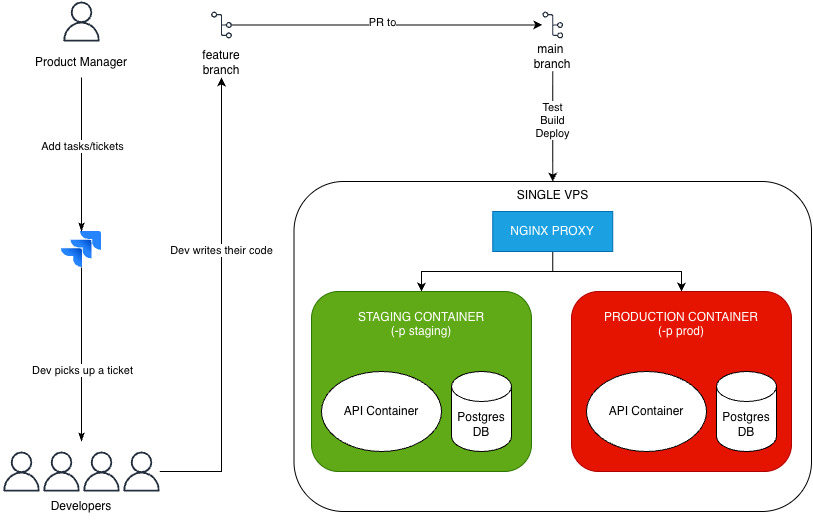

The diagram above was exported from draw.io. Its source (the exported page's mxGraphModel, read from the mxfile embedded in the PNG):
<mxGraphModel dx="918" dy="632" grid="1" gridSize="10" guides="1" tooltips="1" connect="1" arrows="1" fold="1" page="1" pageScale="1" pageWidth="850" pageHeight="1100" math="0" shadow="0">
  <root>
    <mxCell id="0" />
    <mxCell id="1" parent="0" />
    <mxCell id="BmtQ4dNSkSisgkKY-bt7-2" parent="1" style="sketch=0;outlineConnect=0;fontColor=#232F3E;gradientColor=none;fillColor=#232F3D;strokeColor=none;dashed=0;verticalLabelPosition=bottom;verticalAlign=top;align=center;html=1;fontSize=12;fontStyle=0;aspect=fixed;pointerEvents=1;shape=mxgraph.aws4.user;" value="" vertex="1">
      <mxGeometry height="40" width="40" x="80" as="geometry" />
    </mxCell>
    <mxCell id="BmtQ4dNSkSisgkKY-bt7-13" edge="1" parent="1" source="BmtQ4dNSkSisgkKY-bt7-7" style="edgeStyle=orthogonalEdgeStyle;rounded=0;orthogonalLoop=1;jettySize=auto;html=1;endArrow=classicThin;endFill=1;">
      <mxGeometry relative="1" as="geometry">
        <mxPoint x="100" y="440" as="targetPoint" />
      </mxGeometry>
    </mxCell>
    <mxCell id="BmtQ4dNSkSisgkKY-bt7-14" connectable="0" parent="BmtQ4dNSkSisgkKY-bt7-13" style="edgeLabel;html=1;align=center;verticalAlign=middle;resizable=0;points=[];" value="Dev picks up a ticket" vertex="1">
      <mxGeometry relative="1" x="0.1862" y="1" as="geometry">
        <mxPoint as="offset" />
      </mxGeometry>
    </mxCell>
    <mxCell id="BmtQ4dNSkSisgkKY-bt7-7" parent="1" style="image;html=1;image=img/lib/atlassian/Jira_Logo.svg;" value="" vertex="1">
      <mxGeometry height="36" width="40" x="80" y="230" as="geometry" />
    </mxCell>
    <mxCell id="BmtQ4dNSkSisgkKY-bt7-11" edge="1" parent="1" source="BmtQ4dNSkSisgkKY-bt7-10" style="edgeStyle=orthogonalEdgeStyle;rounded=0;orthogonalLoop=1;jettySize=auto;html=1;entryX=0.5;entryY=0;entryDx=0;entryDy=0;endArrow=classicThin;endFill=1;" target="BmtQ4dNSkSisgkKY-bt7-7">
      <mxGeometry relative="1" as="geometry" />
    </mxCell>
    <mxCell id="BmtQ4dNSkSisgkKY-bt7-12" connectable="0" parent="BmtQ4dNSkSisgkKY-bt7-11" style="edgeLabel;html=1;align=center;verticalAlign=middle;resizable=0;points=[];" value="Add tasks/tickets" vertex="1">
      <mxGeometry relative="1" x="-0.1044" y="1" as="geometry">
        <mxPoint as="offset" />
      </mxGeometry>
    </mxCell>
    <mxCell id="BmtQ4dNSkSisgkKY-bt7-10" parent="1" style="text;html=1;whiteSpace=wrap;strokeColor=none;fillColor=none;align=center;verticalAlign=middle;rounded=0;" value="Product Manager" vertex="1">
      <mxGeometry height="30" width="100" x="50" y="46" as="geometry" />
    </mxCell>
    <mxCell id="BmtQ4dNSkSisgkKY-bt7-15" connectable="0" parent="1" style="group" value="" vertex="1">
      <mxGeometry height="70" width="160" x="20" y="450" as="geometry" />
    </mxCell>
    <mxCell id="BmtQ4dNSkSisgkKY-bt7-3" parent="BmtQ4dNSkSisgkKY-bt7-15" style="sketch=0;outlineConnect=0;fontColor=#232F3E;gradientColor=none;fillColor=#232F3D;strokeColor=none;dashed=0;verticalLabelPosition=bottom;verticalAlign=top;align=center;html=1;fontSize=12;fontStyle=0;aspect=fixed;pointerEvents=1;shape=mxgraph.aws4.user;" value="" vertex="1">
      <mxGeometry height="40" width="40" x="120" as="geometry" />
    </mxCell>
    <mxCell id="BmtQ4dNSkSisgkKY-bt7-4" parent="BmtQ4dNSkSisgkKY-bt7-15" style="sketch=0;outlineConnect=0;fontColor=#232F3E;gradientColor=none;fillColor=#232F3D;strokeColor=none;dashed=0;verticalLabelPosition=bottom;verticalAlign=top;align=center;html=1;fontSize=12;fontStyle=0;aspect=fixed;pointerEvents=1;shape=mxgraph.aws4.user;" value="" vertex="1">
      <mxGeometry height="40" width="40" x="80" as="geometry" />
    </mxCell>
    <mxCell id="BmtQ4dNSkSisgkKY-bt7-5" parent="BmtQ4dNSkSisgkKY-bt7-15" style="sketch=0;outlineConnect=0;fontColor=#232F3E;gradientColor=none;fillColor=#232F3D;strokeColor=none;dashed=0;verticalLabelPosition=bottom;verticalAlign=top;align=center;html=1;fontSize=12;fontStyle=0;aspect=fixed;pointerEvents=1;shape=mxgraph.aws4.user;" value="" vertex="1">
      <mxGeometry height="40" width="40" x="40" as="geometry" />
    </mxCell>
    <mxCell id="BmtQ4dNSkSisgkKY-bt7-6" parent="BmtQ4dNSkSisgkKY-bt7-15" style="sketch=0;outlineConnect=0;fontColor=#232F3E;gradientColor=none;fillColor=#232F3D;strokeColor=none;dashed=0;verticalLabelPosition=bottom;verticalAlign=top;align=center;html=1;fontSize=12;fontStyle=0;aspect=fixed;pointerEvents=1;shape=mxgraph.aws4.user;" value="" vertex="1">
      <mxGeometry height="40" width="40" as="geometry" />
    </mxCell>
    <mxCell id="BmtQ4dNSkSisgkKY-bt7-9" parent="BmtQ4dNSkSisgkKY-bt7-15" style="text;html=1;whiteSpace=wrap;strokeColor=none;fillColor=none;align=center;verticalAlign=middle;rounded=0;" value="Developers" vertex="1">
      <mxGeometry height="30" width="160" y="40" as="geometry" />
    </mxCell>
    <mxCell id="BmtQ4dNSkSisgkKY-bt7-19" connectable="0" parent="1" style="group" value="" vertex="1">
      <mxGeometry height="66" width="60" x="210" y="10" as="geometry" />
    </mxCell>
    <mxCell id="BmtQ4dNSkSisgkKY-bt7-17" parent="BmtQ4dNSkSisgkKY-bt7-19" style="sketch=0;outlineConnect=0;fontColor=#232F3E;gradientColor=none;fillColor=#232F3D;strokeColor=none;dashed=0;verticalLabelPosition=bottom;verticalAlign=top;align=center;html=1;fontSize=12;fontStyle=0;aspect=fixed;pointerEvents=1;shape=mxgraph.aws4.git_repository;" value="" vertex="1">
      <mxGeometry height="27" width="20.77" x="19.610000000000014" as="geometry" />
    </mxCell>
    <mxCell id="BmtQ4dNSkSisgkKY-bt7-18" parent="BmtQ4dNSkSisgkKY-bt7-19" style="text;html=1;whiteSpace=wrap;strokeColor=none;fillColor=none;align=center;verticalAlign=middle;rounded=0;" value="feature branch" vertex="1">
      <mxGeometry height="30" width="60" y="36" as="geometry" />
    </mxCell>
    <mxCell id="BmtQ4dNSkSisgkKY-bt7-26" connectable="0" parent="1" style="group" value="" vertex="1">
      <mxGeometry height="60" width="60" x="541.25" y="10" as="geometry" />
    </mxCell>
    <mxCell id="BmtQ4dNSkSisgkKY-bt7-23" parent="BmtQ4dNSkSisgkKY-bt7-26" style="sketch=0;outlineConnect=0;fontColor=#232F3E;gradientColor=none;fillColor=#232F3D;strokeColor=none;dashed=0;verticalLabelPosition=bottom;verticalAlign=top;align=center;html=1;fontSize=12;fontStyle=0;aspect=fixed;pointerEvents=1;shape=mxgraph.aws4.git_repository;" value="" vertex="1">
      <mxGeometry height="27" width="20.77" x="19.610000000000014" as="geometry" />
    </mxCell>
    <mxCell id="BmtQ4dNSkSisgkKY-bt7-24" parent="BmtQ4dNSkSisgkKY-bt7-26" style="text;html=1;whiteSpace=wrap;strokeColor=none;fillColor=none;align=center;verticalAlign=middle;rounded=0;" value="&lt;span style=&quot;background-color: transparent; color: light-dark(rgb(0, 0, 0), rgb(255, 255, 255));&quot;&gt;main&amp;nbsp; branch&lt;/span&gt;" vertex="1">
      <mxGeometry height="30" width="60" y="30" as="geometry" />
    </mxCell>
    <mxCell id="BmtQ4dNSkSisgkKY-bt7-33" edge="1" parent="1" source="BmtQ4dNSkSisgkKY-bt7-17" style="edgeStyle=orthogonalEdgeStyle;rounded=0;orthogonalLoop=1;jettySize=auto;html=1;" target="BmtQ4dNSkSisgkKY-bt7-23">
      <mxGeometry relative="1" as="geometry">
        <mxPoint x="360" y="203.5" as="targetPoint" />
      </mxGeometry>
    </mxCell>
    <mxCell id="BmtQ4dNSkSisgkKY-bt7-36" connectable="0" parent="BmtQ4dNSkSisgkKY-bt7-33" style="edgeLabel;html=1;align=center;verticalAlign=middle;resizable=0;points=[];" value="PR to" vertex="1">
      <mxGeometry relative="1" x="-0.4628" y="3" as="geometry">
        <mxPoint x="66" as="offset" />
      </mxGeometry>
    </mxCell>
    <mxCell id="BmtQ4dNSkSisgkKY-bt7-40" edge="1" parent="1" source="BmtQ4dNSkSisgkKY-bt7-24" style="edgeStyle=orthogonalEdgeStyle;rounded=0;orthogonalLoop=1;jettySize=auto;html=1;entryX=0.5;entryY=0;entryDx=0;entryDy=0;" target="BmtQ4dNSkSisgkKY-bt7-38">
      <mxGeometry relative="1" as="geometry" />
    </mxCell>
    <mxCell id="BmtQ4dNSkSisgkKY-bt7-41" connectable="0" parent="BmtQ4dNSkSisgkKY-bt7-40" style="edgeLabel;html=1;align=center;verticalAlign=middle;resizable=0;points=[];" value="Test&lt;div&gt;Build&lt;/div&gt;&lt;div&gt;Deploy&lt;/div&gt;" vertex="1">
      <mxGeometry relative="1" x="-0.1136" as="geometry">
        <mxPoint x="-1" as="offset" />
      </mxGeometry>
    </mxCell>
    <mxCell id="BmtQ4dNSkSisgkKY-bt7-16" edge="1" parent="1" source="BmtQ4dNSkSisgkKY-bt7-3" style="edgeStyle=orthogonalEdgeStyle;rounded=0;orthogonalLoop=1;jettySize=auto;html=1;entryX=0.5;entryY=1;entryDx=0;entryDy=0;" target="BmtQ4dNSkSisgkKY-bt7-18">
      <mxGeometry relative="1" as="geometry">
        <mxPoint x="240" y="260" as="targetPoint" />
      </mxGeometry>
    </mxCell>
    <mxCell id="BmtQ4dNSkSisgkKY-bt7-20" connectable="0" parent="BmtQ4dNSkSisgkKY-bt7-16" style="edgeLabel;html=1;align=center;verticalAlign=middle;resizable=0;points=[];" value="Dev writes their code" vertex="1">
      <mxGeometry relative="1" x="0.3524" as="geometry">
        <mxPoint y="25" as="offset" />
      </mxGeometry>
    </mxCell>
    <mxCell id="BmtQ4dNSkSisgkKY-bt7-52" connectable="0" parent="1" style="group;fillColor=none;" value="" vertex="1">
      <mxGeometry height="330" width="517.5" x="312.5" y="180" as="geometry" />
    </mxCell>
    <mxCell id="BmtQ4dNSkSisgkKY-bt7-38" parent="BmtQ4dNSkSisgkKY-bt7-52" style="rounded=1;whiteSpace=wrap;html=1;" value="SINGLE VPS&lt;div&gt;&lt;br&gt;&lt;/div&gt;&lt;div&gt;&lt;br&gt;&lt;/div&gt;&lt;div&gt;&lt;br&gt;&lt;/div&gt;&lt;div&gt;&lt;br&gt;&lt;/div&gt;&lt;div&gt;&lt;br&gt;&lt;/div&gt;&lt;div&gt;&lt;br&gt;&lt;/div&gt;&lt;div&gt;&lt;br&gt;&lt;/div&gt;&lt;div&gt;&lt;br&gt;&lt;/div&gt;&lt;div&gt;&lt;br&gt;&lt;/div&gt;&lt;div&gt;&lt;br&gt;&lt;/div&gt;&lt;div&gt;&lt;br&gt;&lt;/div&gt;&lt;div&gt;&lt;br&gt;&lt;/div&gt;&lt;div&gt;&lt;br&gt;&lt;/div&gt;&lt;div&gt;&lt;br&gt;&lt;/div&gt;&lt;div&gt;&lt;br&gt;&lt;/div&gt;&lt;div&gt;&lt;br&gt;&lt;/div&gt;&lt;div&gt;&lt;br&gt;&lt;/div&gt;&lt;div&gt;&lt;br&gt;&lt;/div&gt;&lt;div&gt;&lt;br&gt;&lt;/div&gt;&lt;div&gt;&lt;br&gt;&lt;/div&gt;&lt;div&gt;&lt;br&gt;&lt;/div&gt;" vertex="1">
      <mxGeometry height="330" width="517.5" as="geometry" />
    </mxCell>
    <mxCell id="BmtQ4dNSkSisgkKY-bt7-50" edge="1" parent="BmtQ4dNSkSisgkKY-bt7-52" source="BmtQ4dNSkSisgkKY-bt7-42" style="edgeStyle=orthogonalEdgeStyle;rounded=0;orthogonalLoop=1;jettySize=auto;html=1;entryX=0.5;entryY=0;entryDx=0;entryDy=0;" target="BmtQ4dNSkSisgkKY-bt7-43">
      <mxGeometry relative="1" as="geometry" />
    </mxCell>
    <mxCell id="BmtQ4dNSkSisgkKY-bt7-51" edge="1" parent="BmtQ4dNSkSisgkKY-bt7-52" source="BmtQ4dNSkSisgkKY-bt7-42" style="edgeStyle=orthogonalEdgeStyle;rounded=0;orthogonalLoop=1;jettySize=auto;html=1;entryX=0.5;entryY=0;entryDx=0;entryDy=0;" target="BmtQ4dNSkSisgkKY-bt7-45">
      <mxGeometry relative="1" as="geometry" />
    </mxCell>
    <mxCell id="BmtQ4dNSkSisgkKY-bt7-42" parent="BmtQ4dNSkSisgkKY-bt7-52" style="rounded=0;whiteSpace=wrap;html=1;fillColor=#1ba1e2;fontColor=#ffffff;strokeColor=#006EAF;" value="NGINX PROXY" vertex="1">
      <mxGeometry height="40" width="120" x="198.75" y="30" as="geometry" />
    </mxCell>
    <mxCell id="BmtQ4dNSkSisgkKY-bt7-43" parent="BmtQ4dNSkSisgkKY-bt7-52" style="rounded=1;whiteSpace=wrap;html=1;fillColor=light-dark(#60A917,#66FF66);fontColor=#ffffff;strokeColor=#2D7600;glass=0;shadow=0;" value="STAGING CONTAINER&lt;div&gt;(-p staging)&lt;/div&gt;&lt;div&gt;&lt;br&gt;&lt;/div&gt;&lt;div&gt;&lt;br&gt;&lt;/div&gt;&lt;div&gt;&lt;br&gt;&lt;/div&gt;&lt;div&gt;&lt;br&gt;&lt;/div&gt;&lt;div&gt;&lt;br&gt;&lt;/div&gt;&lt;div&gt;&lt;br&gt;&lt;/div&gt;&lt;div&gt;&lt;br&gt;&lt;/div&gt;&lt;div&gt;&lt;br&gt;&lt;/div&gt;" vertex="1">
      <mxGeometry height="180" width="220" x="17.5" y="110" as="geometry" />
    </mxCell>
    <mxCell id="BmtQ4dNSkSisgkKY-bt7-45" parent="BmtQ4dNSkSisgkKY-bt7-52" style="rounded=1;whiteSpace=wrap;html=1;fillColor=light-dark(#E51400,#FF6666);fontColor=#ffffff;strokeColor=#B20000;" value="PRODUCTION CONTAINER&lt;div&gt;(-p prod)&lt;/div&gt;&lt;div&gt;&lt;br&gt;&lt;/div&gt;&lt;div&gt;&lt;br&gt;&lt;/div&gt;&lt;div&gt;&lt;br&gt;&lt;/div&gt;&lt;div&gt;&lt;br&gt;&lt;/div&gt;&lt;div&gt;&lt;br&gt;&lt;/div&gt;&lt;div&gt;&lt;br&gt;&lt;/div&gt;&lt;div&gt;&lt;br&gt;&lt;/div&gt;&lt;div&gt;&lt;br&gt;&lt;/div&gt;" vertex="1">
      <mxGeometry height="180" width="220" x="277.5" y="110" as="geometry" />
    </mxCell>
    <mxCell id="BmtQ4dNSkSisgkKY-bt7-46" parent="BmtQ4dNSkSisgkKY-bt7-52" style="shape=cylinder3;whiteSpace=wrap;html=1;boundedLbl=1;backgroundOutline=1;size=15;" value="Postgres DB" vertex="1">
      <mxGeometry height="80" width="60" x="157.5" y="190" as="geometry" />
    </mxCell>
    <mxCell id="BmtQ4dNSkSisgkKY-bt7-47" parent="BmtQ4dNSkSisgkKY-bt7-52" style="ellipse;whiteSpace=wrap;html=1;" value="API Container" vertex="1">
      <mxGeometry height="80" width="120" x="27.5" y="190" as="geometry" />
    </mxCell>
    <mxCell id="BmtQ4dNSkSisgkKY-bt7-48" parent="BmtQ4dNSkSisgkKY-bt7-52" style="ellipse;whiteSpace=wrap;html=1;" value="API Container" vertex="1">
      <mxGeometry height="80" width="120" x="292.5" y="190" as="geometry" />
    </mxCell>
    <mxCell id="BmtQ4dNSkSisgkKY-bt7-49" parent="BmtQ4dNSkSisgkKY-bt7-52" style="shape=cylinder3;whiteSpace=wrap;html=1;boundedLbl=1;backgroundOutline=1;size=15;" value="Postgres DB" vertex="1">
      <mxGeometry height="80" width="60" x="422.5" y="190" as="geometry" />
    </mxCell>
  </root>
</mxGraphModel>